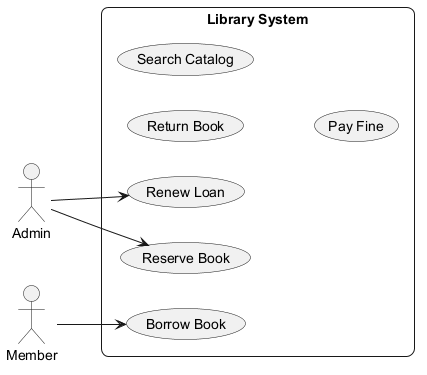

The diagram above was rendered by PlantUML. Its source (embedded in the PNG):
@startuml
skinparam backgroundColor #FFFFFF
skinparam roundCorner 15
left to right direction
actor "Admin" as A
actor "Member" as M
rectangle "Library System" {
  usecase "Renew Loan" as UC_RenewLoan
  usecase "Reserve Book" as UC_ReserveBook
  usecase "Return Book" as UC_ReturnBook
  usecase "Search Catalog" as UC_SearchCatalog
  usecase "Pay Fine" as UC_PayFine
  usecase "Borrow Book" as UC_BorrowBook
}
A --> UC_RenewLoan
A --> UC_ReserveBook
M --> UC_BorrowBook
@enduml